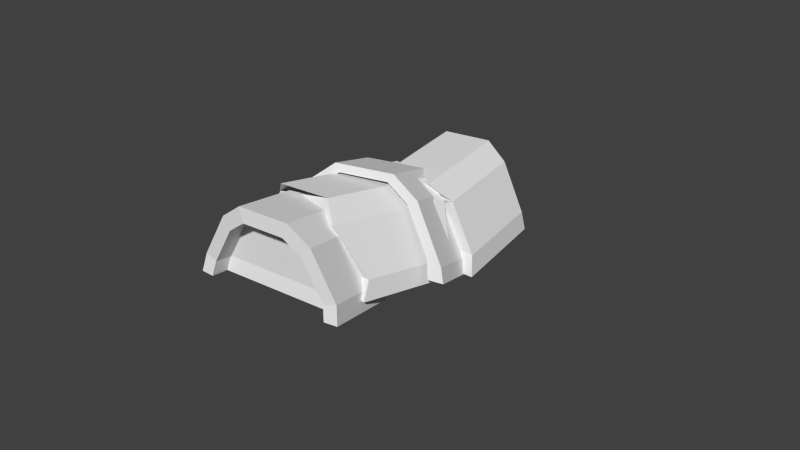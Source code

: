 # Source: andbarracs_wreak.blend  (saved by Blender 2.63.0; exported with 4.5.12 LTS)
import bpy
from mathutils import Matrix  # noqa: F401  (used for matrix-valued properties, if any)

bpy.ops.wm.read_factory_settings(use_empty=True)
scene = bpy.context.scene
scene.name = 'Scene'

# ---- collections
col_collection_1 = bpy.data.collections.new('Collection 1'); scene.collection.children.link(col_collection_1)

# ---- materials (node trees are filled in below, after node groups)
mat_material = bpy.data.materials.new('Material')
mat_material.alpha_threshold = 0.0
mat_material.use_transparent_shadow = False
mat_material.roughness = 0.5
mat_material.line_color = (0.0, 0.0, 0.0, 1.0)

# ---- material node trees

# ---- world
world_world = bpy.data.worlds.new('World'); scene.world = world_world
world_world.color = (0.05088, 0.05088, 0.05088)
world_world.use_sun_shadow = False
world_world.sun_shadow_jitter_overblur = 0.0
world_world.cycles.sampling_method = 'MANUAL'
world_world.cycles.sample_map_resolution = 256

# ---- cameras
cam_camera = bpy.data.cameras.new('Camera')
cam_camera.clip_end = 100.0
cam_camera.lens = 35.0
cam_camera.sensor_width = 32.0
cam_camera.sensor_height = 18.0
cam_camera.ortho_scale = 7.314
cam_camera.dof.focus_distance = 0.0
cam_camera.dof.aperture_fstop = 128.0

# ---- meshes
me_cube_001 = bpy.data.meshes.new('Cube.001')
me_cube_001.from_pydata([(-0.6238, 0.5991, -0.1394), (-0.9555, 0.7895, -0.75), (0.3375, 0.5744, 0.07826), (0.9555, 0.5404, -0.75), (1.0, 0.4394, -1.0), (0.6238, 0.6585, -0.1394), (-1.0, 0.6558, -1.0), (-0.3375, 0.655, 0.07826), (-1.0, -0.8141, -1.0), (-0.6238, -0.9307, -0.1394), (-0.3375, -1.095, 0.07826), (0.3375, -0.8762, 0.07826), (0.9555, -0.6933, -0.75), (-0.9555, -0.9225, -0.75), (1.0, -0.7802, -1.0), (0.6238, -0.986, -0.1394)], [], [(2, 11, 15, 5), (3, 5, 15, 12), (13, 9, 0, 1), (2, 7, 10, 11), (10, 7, 0, 9), (13, 1, 6, 8), (3, 12, 14, 4), (8, 14, 12, 13), (15, 9, 13, 12), (11, 9, 15), (4, 6, 1, 3), (0, 5, 3, 1), (0, 7, 2, 5)])
_uv = me_cube_001.uv_layers.new(name='UVMap')
_uv.uv.foreach_set('vector', [0.2077, 0.7562, 0.4126, 0.7562, 0.4267, 0.829, 0.1962, 0.8292, 0.2129, 0.9266, 0.1962, 0.8292, 0.4267, 0.829, 0.3858, 0.9264, 0.1593, 0.9266, 0.1581, 0.8292, 0.3725, 0.829, 0.3992, 0.9264, 0.37, 0.6609, 0.3813, 0.7562, 0.1342, 0.7562, 0.165, 0.6609, 0.1342, 0.7562, 0.3813, 0.7562, 0.3725, 0.829, 0.1581, 0.8292, 0.1593, 0.9266, 0.3992, 0.9264, 0.3767, 0.9916, 0.1707, 0.9918, 0.2129, 0.9266, 0.3858, 0.9264, 0.3941, 0.9916, 0.2232, 0.9917, 0.7245, 0.7988, 0.7598, 0.7988, 0.7598, 0.8341, 0.7245, 0.8341, 0.7245, 0.7988, 0.7598, 0.7988, 0.7598, 0.8341, 0.7245, 0.8341, 0.7245, 0.7988, 0.7598, 0.7988, 0.7598, 0.8341, 0.7245, 0.7988, 0.7598, 0.7988, 0.7598, 0.8341, 0.7245, 0.8341, 0.7245, 0.7988, 0.7598, 0.7988, 0.7598, 0.8341, 0.7245, 0.8341, 0.7245, 0.7988, 0.7598, 0.7988, 0.7598, 0.8341, 0.7245, 0.8341])
me_cube_001.materials.append(mat_material)
me_cube_001.use_remesh_preserve_volume = False
me_cube_001.use_remesh_preserve_attributes = False
me_cube_001.use_mirror_vertex_groups = False
me_cube_001.update()
me_cube = bpy.data.meshes.new('Cube')
me_cube.from_pydata([(0.9002, 1.85, -0.7146), (0.9746, -1.41, -0.7324), (-0.87, -1.893, -0.6026), (-0.9786, 1.501, -0.7458), (0.5485, 1.871, -0.09958), (0.7045, -1.517, -0.08588), (-0.4998, -1.832, -0.001139), (-0.6781, 1.644, -0.1199), (0.2529, 1.875, 0.1193), (0.453, -1.624, 0.1605), (-0.1984, -1.794, 0.2064), (-0.4107, 1.753, 0.1083), (0.9439, 1.88, -0.9629), (1.012, -1.444, -0.9813), (-0.9185, -1.949, -0.8454), (-1.022, 1.516, -0.9955), (0.8159, -1.476, -0.7653), (-0.7053, -1.874, -0.6583), (0.5932, -1.564, -0.2322), (-0.4, -1.824, -0.1623), (0.3858, -1.652, -0.02896), (-0.1515, -1.793, 0.008846), (0.8467, -1.504, -0.9706), (-0.7453, -1.92, -0.8586), (0.7482, -1.229, -0.8088), (-0.773, -1.627, -0.7018), (0.5255, -1.317, -0.2757), (-0.4677, -1.577, -0.2058), (0.3181, -1.405, -0.07247), (-0.2192, -1.546, -0.03466), (0.779, -1.256, -1.014), (-0.813, -1.673, -0.9021), (0.9002, 1.85, -0.7146), (-0.9786, 1.501, -0.7458), (0.5485, 1.871, -0.09958), (-0.6781, 1.644, -0.1199), (0.2529, 1.875, 0.1193), (-0.4107, 1.753, 0.1083), (0.9439, 1.88, -0.9629), (-1.022, 1.516, -0.9955), (0.7326, 1.839, -0.7635), (-0.8168, 1.552, -0.7892), (0.4426, 1.857, -0.2563), (-0.5689, 1.669, -0.2731), (0.1988, 1.86, -0.07581), (-0.3484, 1.759, -0.08488), (0.7687, 1.864, -0.9683), (-0.8529, 1.563, -0.9951), (0.7802, 1.584, -0.7863), (-0.7693, 1.297, -0.812), (0.4902, 1.602, -0.2791), (-0.5214, 1.415, -0.2958), (0.2464, 1.605, -0.09859), (-0.3009, 1.504, -0.1077), (0.8162, 1.609, -0.991), (-0.8053, 1.309, -1.018), (0.9945, -0.02787, -0.6759), (0.9555, 0.3663, -0.75), (-0.8173, -0.6358, -0.6759), (0.6372, -0.005761, -0.07964), (0.6238, 0.395, -0.1394), (-0.5456, -0.4027, -0.07964), (0.3522, -0.05652, 0.1344), (0.3375, 0.4108, 0.07826), (-0.2877, -0.2712, 0.1344), (1.058, -0.07671, -0.9169), (1.0, 0.3663, -1.0), (-0.8383, -0.713, -0.9169), (1.188, 0.01891, -0.7352), (0.9629, 0.6901, -0.9304), (-0.9999, -0.7153, -0.7352), (0.7548, 0.05099, -0.01663), (0.512, 0.7747, -0.2271), (-0.6737, -0.4284, -0.01663), (0.4096, -0.007331, 0.241), (0.157, 0.7454, 0.02208), (-0.3632, -0.2666, 0.241), (1.255, -0.01228, -0.9199), (1.03, 0.6589, -1.115), (-1.035, -0.7807, -0.9199), (-0.436, 0.348, -0.2359), (-0.7969, 0.5284, -0.8328), (0.5136, 0.4795, -0.005611), (1.127, 0.6326, -0.8235), (1.19, 0.5641, -1.081), (0.7797, 0.6334, -0.2103), (-0.8162, 0.4117, -1.094), (-0.1647, 0.4355, -0.009554), (-0.6105, 0.4705, 0.0266), (-0.7792, -0.1139, -0.1081), (-1.073, -0.6672, -0.9529), (-0.4516, 0.5412, 0.02208), (-1.072, -0.502, -0.7972), (-0.1832, 0.4108, 0.07826), (-1.171, -1.027, -1.008), (-0.7582, -0.8888, -0.1672), (-0.4342, -0.9334, 0.05484), (0.1604, -0.5554, -0.02754), (0.6908, -0.374, -0.9148), (-1.094, -1.074, -0.7466), (0.7508, -0.4902, -1.149), (0.4605, -0.6266, -0.2427)], [], [(24, 25, 31, 30), (28, 29, 27, 26), (98, 101, 5, 1), (9, 10, 21, 20), (2, 6, 95, 99), (24, 26, 27, 25), (97, 96, 10, 9), (1, 5, 18, 16), (10, 96, 95, 6), (97, 9, 5, 101), (2, 99, 94, 14), (10, 6, 19, 21), (98, 1, 13, 100), (22, 16, 24, 30), (18, 20, 28, 26), (13, 1, 16, 22), (17, 19, 6, 2), (23, 17, 2, 14), (5, 9, 20, 18), (25, 27, 19, 17), (21, 19, 27, 29), (31, 25, 17, 23), (16, 18, 26, 24), (20, 21, 29, 28), (48, 54, 55, 49), (52, 50, 51, 53), (36, 44, 45, 37), (48, 49, 51, 50), (32, 40, 42, 34), (37, 45, 43, 35), (46, 54, 48, 40), (42, 50, 52, 44), (38, 46, 40, 32), (41, 33, 35, 43), (47, 39, 33, 41), (34, 42, 44, 36), (49, 41, 43, 51), (45, 53, 51, 43), (55, 47, 41, 49), (40, 48, 50, 42), (44, 52, 53, 45), (68, 69, 72, 71), (74, 71, 72, 75), (68, 77, 78, 69), (78, 66, 57, 69), (72, 60, 63, 75), (62, 74, 76, 64), (75, 63, 93, 91), (70, 58, 61, 73), (79, 67, 58, 70), (73, 61, 64, 76), (68, 56, 65, 77), (74, 62, 59, 71), (56, 68, 71, 59), (69, 57, 60, 72), (94, 99, 98, 100), (0, 4, 85, 83), (81, 80, 7, 3), (8, 11, 87, 82), (87, 11, 7, 80), (81, 3, 15, 86), (0, 83, 84, 12), (8, 82, 85, 4), (74, 75, 91, 88, 76), (88, 89, 73, 76), (92, 70, 73, 89), (92, 90, 79, 70), (99, 95, 101, 98), (95, 97, 101), (95, 96, 97), (86, 84, 83, 81), (85, 80, 81, 83), (87, 80, 85, 82)])
_uv = me_cube.uv_layers.new(name='UVMap')
_uv.uv.foreach_set('vector', [0.9893, 0.9274, 0.5463, 0.9274, 0.5357, 0.987, 0.9994, 0.987, 0.846, 0.7287, 0.6896, 0.7286, 0.6232, 0.7822, 0.9124, 0.7822, 0.3858, 0.9264, 0.4267, 0.829, 0.558, 0.8288, 0.5385, 0.9262, 0.8476, 0.3883, 0.8476, 0.5557, 0.7998, 0.541, 0.7998, 0.403, 0.03869, 0.9268, 0.01901, 0.8294, 0.1581, 0.8292, 0.1593, 0.9266, 0.9893, 0.9274, 0.9124, 0.7822, 0.6232, 0.7822, 0.5463, 0.9274, 0.165, 0.6609, 0.1342, 0.7562, 0.006309, 0.7562, 0.006309, 0.6609, 0.6423, 0.7085, 0.7937, 0.6263, 0.7553, 0.5991, 0.6304, 0.667, 0.006309, 0.7562, 0.1342, 0.7562, 0.1581, 0.8292, 0.01901, 0.8294, 0.4126, 0.7562, 0.5713, 0.7562, 0.558, 0.8288, 0.4267, 0.829, 0.03869, 0.9268, 0.1593, 0.9266, 0.1707, 0.9918, 0.03487, 0.9919, 0.8476, 0.5557, 0.7937, 0.6267, 0.7553, 0.5996, 0.7998, 0.541, 0.3858, 0.9264, 0.5385, 0.9262, 0.5347, 0.9914, 0.3941, 0.9916, 0.9486, 0.7557, 0.9486, 0.7001, 0.8796, 0.7001, 0.8796, 0.7557, 0.9792, 0.5479, 0.9961, 0.4692, 0.927, 0.4692, 0.9101, 0.5479, 0.5803, 0.7195, 0.6423, 0.7085, 0.6304, 0.667, 0.5793, 0.6761, 0.6304, 0.6674, 0.7553, 0.5996, 0.7937, 0.6267, 0.6423, 0.7089, 0.5793, 0.6765, 0.6304, 0.6674, 0.6423, 0.7089, 0.5803, 0.7199, 0.7937, 0.6263, 0.8476, 0.5553, 0.7998, 0.5406, 0.7553, 0.5991, 0.8795, 0.7002, 0.9101, 0.548, 0.9792, 0.548, 0.9486, 0.7002, 0.9961, 0.4693, 0.9792, 0.548, 0.9101, 0.548, 0.927, 0.4693, 0.8795, 0.7558, 0.8795, 0.7002, 0.9486, 0.7002, 0.9486, 0.7558, 0.9486, 0.7001, 0.9792, 0.5479, 0.9101, 0.5479, 0.8796, 0.7001, 0.9961, 0.3215, 0.9961, 0.4693, 0.927, 0.4693, 0.927, 0.3215, 0.9893, 0.9273, 0.9997, 0.987, 0.5359, 0.987, 0.5465, 0.9273, 0.846, 0.7286, 0.9124, 0.7821, 0.6233, 0.7822, 0.6897, 0.7287, 0.8476, 0.3883, 0.7998, 0.403, 0.7998, 0.541, 0.8476, 0.5557, 0.9893, 0.9273, 0.5465, 0.9273, 0.6233, 0.7822, 0.9124, 0.7821, 0.6423, 0.7085, 0.6304, 0.667, 0.7553, 0.5991, 0.7937, 0.6263, 0.8476, 0.5557, 0.7998, 0.541, 0.7553, 0.5996, 0.7937, 0.6267, 0.948, 0.7557, 0.8789, 0.7557, 0.8789, 0.7001, 0.948, 0.7001, 0.9785, 0.5479, 0.9095, 0.5479, 0.9264, 0.4692, 0.9954, 0.4692, 0.5803, 0.7195, 0.5793, 0.6761, 0.6304, 0.667, 0.6423, 0.7085, 0.6304, 0.6674, 0.6423, 0.7089, 0.7937, 0.6267, 0.7553, 0.5996, 0.5793, 0.6765, 0.5803, 0.7199, 0.6423, 0.7089, 0.6304, 0.6674, 0.7937, 0.6263, 0.7553, 0.5991, 0.7998, 0.5406, 0.8476, 0.5553, 0.8789, 0.7002, 0.948, 0.7002, 0.9786, 0.548, 0.9095, 0.548, 0.9954, 0.4693, 0.9264, 0.4693, 0.9095, 0.548, 0.9786, 0.548, 0.8789, 0.7558, 0.948, 0.7558, 0.948, 0.7002, 0.8789, 0.7002, 0.948, 0.7001, 0.8789, 0.7001, 0.9095, 0.5479, 0.9785, 0.5479, 0.9954, 0.3215, 0.9264, 0.3215, 0.9264, 0.4693, 0.9954, 0.4693, 0.05581, 0.6379, 0.05581, 0.4873, 0.2279, 0.4814, 0.2279, 0.6438, 0.317, 0.6471, 0.2279, 0.6438, 0.2279, 0.4814, 0.317, 0.4782, 0.05581, 0.6379, 0.015, 0.6379, 0.015, 0.4873, 0.05581, 0.4873, 0.5795, 0.771, 0.5803, 0.7195, 0.6423, 0.7085, 0.627, 0.7577, 0.8098, 0.6584, 0.7937, 0.6263, 0.8476, 0.5553, 0.875, 0.5726, 0.8476, 0.3883, 0.875, 0.371, 0.875, 0.5731, 0.8476, 0.5557, 0.875, 0.371, 0.8476, 0.3883, 0.8476, 0.5174, 0.875, 0.5301, 0.627, 0.7581, 0.6423, 0.7089, 0.7937, 0.6267, 0.8098, 0.6588, 0.5795, 0.7714, 0.5803, 0.7199, 0.6423, 0.7089, 0.627, 0.7581, 0.8098, 0.6588, 0.7937, 0.6267, 0.8476, 0.5557, 0.875, 0.5731, 0.627, 0.7577, 0.6423, 0.7085, 0.5803, 0.7195, 0.5795, 0.771, 0.875, 0.5726, 0.8476, 0.5553, 0.7937, 0.6263, 0.8098, 0.6584, 0.6423, 0.7085, 0.627, 0.7577, 0.8098, 0.6584, 0.7937, 0.6263, 0.627, 0.7577, 0.6423, 0.7085, 0.7937, 0.6263, 0.8098, 0.6584, 0.0, 0.0, 0.0, 0.0, 0.3941, 0.9916, 0.0, 0.0, 0.03869, 0.9268, 0.01901, 0.8294, 0.1962, 0.8292, 0.2129, 0.9266, 0.3992, 0.9264, 0.3725, 0.829, 0.558, 0.8288, 0.5385, 0.9262, 0.5713, 0.6609, 0.5713, 0.7562, 0.3813, 0.7562, 0.37, 0.6609, 0.3813, 0.7562, 0.5713, 0.7562, 0.558, 0.8288, 0.3725, 0.829, 0.3992, 0.9264, 0.5385, 0.9262, 0.5347, 0.9914, 0.3767, 0.9916, 0.03869, 0.9268, 0.2129, 0.9266, 0.2232, 0.9917, 0.03487, 0.9919, 0.006309, 0.7562, 0.2077, 0.7562, 0.1962, 0.8292, 0.01901, 0.8294, 0.4825, 0.4782, 0.4825, 0.6471, 0.3509, 0.6471, 0.3154, 0.6436, 0.3154, 0.4782, 0.3154, 0.6436, 0.2263, 0.552, 0.2263, 0.4814, 0.3154, 0.4782, 0.05416, 0.5352, 0.05416, 0.4873, 0.2263, 0.4814, 0.2263, 0.552, 0.05416, 0.5352, 0.01335, 0.5128, 0.01335, 0.4873, 0.05416, 0.4873, 0.0, 0.0, 0.0, 0.0, 0.3858, 0.9264, 0.0, 0.0, 0.0, 0.0, 0.4267, 0.829, 0.0, 0.0, 0.0, 0.0, 0.165, 0.6609, 0.0, 0.0, 0.0, 0.0, 0.2129, 0.9266, 0.0, 0.0, 0.3767, 0.9916, 0.0, 0.0, 0.3992, 0.9264, 0.0, 0.0, 0.1962, 0.8292, 0.0, 0.0, 0.0, 0.0, 0.2077, 0.7562, 0.3813, 0.7562])
me_cube.materials.append(mat_material)
me_cube.use_remesh_preserve_volume = False
me_cube.use_remesh_preserve_attributes = False
me_cube.use_mirror_vertex_groups = False
me_cube.update()

# ---- objects
ob_cube_001 = bpy.data.objects.new('Cube.001', me_cube_001)
ob_cube = bpy.data.objects.new('Cube', me_cube)
ob_camera = bpy.data.objects.new('Camera', cam_camera)

# ---- transforms, parenting, visibility, modifiers, constraints
ob_cube_001.location = (0.0, 0.0, 1.0)
ob_cube_001.rotation_euler = (-0.09223, -0.009227, -0.09943)
ob_cube_001.lock_rotations_4d = False
ob_cube_001.empty_display_type = 'ARROWS'
ob_cube_001.lineart.crease_threshold = 0.0
ob_cube.location = (0.0, 0.0, 1.0)
ob_cube.lock_rotations_4d = False
ob_cube.empty_display_type = 'ARROWS'
ob_cube.lineart.crease_threshold = 0.0
ob_camera.location = (7.481, -6.508, 5.344)
ob_camera.rotation_euler = (1.109, 0.01082, 0.8149)
ob_camera.lock_rotations_4d = False
ob_camera.empty_display_type = 'ARROWS'
ob_camera.color = (0.0, 0.0, 0.0, 0.0)
ob_camera.display_type = 'WIRE'
ob_camera.lineart.crease_threshold = 0.0

# ---- collection membership
col_collection_1.objects.link(ob_cube_001)
col_collection_1.objects.link(ob_cube)
col_collection_1.objects.link(ob_camera)

# ---- scene / render settings (as saved in the file)
scene.camera = ob_camera
scene.frame_start = 1; scene.frame_end = 250; scene.frame_set(1)
scene.render.engine = 'BLENDER_EEVEE_NEXT'
scene.render.image_settings.color_mode = 'RGB'
scene.render.image_settings.compression = 90
scene.render.resolution_percentage = 50
scene.render.dither_intensity = 0.0
scene.render.bake_margin = 2
scene.render.bake_bias = 0.0
scene.cycles.use_denoising = False
scene.cycles.samples = 10
scene.cycles.sampling_pattern = 'TABULATED_SOBOL'
scene.cycles.light_sampling_threshold = 0.0
scene.cycles.use_adaptive_sampling = False
scene.cycles.use_light_tree = False
scene.cycles.blur_glossy = 0.0
scene.cycles.volume_bounces = 1
scene.cycles.pixel_filter_type = 'GAUSSIAN'
scene.cycles.sample_clamp_indirect = 0.0
scene.view_settings.view_transform = 'Standard'
bpy.context.view_layer.update()

# ---- added for rendering (the .blend has no usable light): sun
light_auto_sun = bpy.data.lights.new('AutoSun', 'SUN')
light_auto_sun.energy = 3.0
light_auto_sun.angle = 0.0523599
ob_auto_sun = bpy.data.objects.new('AutoSun', light_auto_sun)
scene.collection.objects.link(ob_auto_sun)
ob_auto_sun.rotation_euler = (0.872665, 0.174533, 0.523599)
bpy.context.view_layer.update()
